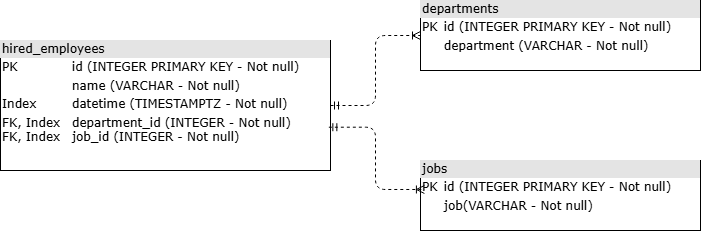

The diagram above was exported from draw.io. Its source (the exported page's mxGraphModel, read from the mxfile embedded in the PNG):
<mxGraphModel dx="1414" dy="777" grid="1" gridSize="10" guides="1" tooltips="1" connect="1" arrows="1" fold="1" page="1" pageScale="1" pageWidth="1100" pageHeight="850" background="none" math="0" shadow="0">
  <root>
    <mxCell id="0" />
    <mxCell id="1" parent="0" />
    <mxCell id="2ed32ef02a7f4228-3" parent="1" style="verticalAlign=top;align=left;overflow=fill;html=1;rounded=0;shadow=0;comic=0;labelBackgroundColor=none;strokeWidth=1;fontFamily=Verdana;fontSize=12" value="&lt;div style=&quot;box-sizing: border-box; width: 100%; background: rgb(228, 228, 228); padding: 2px;&quot;&gt;hired_employees&lt;/div&gt;&lt;table style=&quot;width: 100% ; font-size: 1em&quot; cellpadding=&quot;2&quot; cellspacing=&quot;0&quot;&gt;&lt;tbody&gt;&lt;tr&gt;&lt;td&gt;PK&lt;/td&gt;&lt;td&gt;id (INTEGER PRIMARY KEY - Not null)&lt;br&gt;&lt;/td&gt;&lt;/tr&gt;&lt;tr&gt;&lt;td&gt;&lt;br&gt;&lt;/td&gt;&lt;td&gt;name (VARCHAR - Not null)&lt;br&gt;&lt;/td&gt;&lt;/tr&gt;&lt;tr&gt;&lt;td&gt;Index&lt;/td&gt;&lt;td&gt;datetime (TIMESTAMPTZ&amp;nbsp;- Not null)&lt;br&gt;&lt;/td&gt;&lt;/tr&gt;&lt;tr&gt;&lt;td&gt;FK, Index&lt;br&gt;FK, Index&lt;/td&gt;&lt;td&gt;department_id (INTEGER&amp;nbsp;- Not null)&lt;br&gt;job_id (INTEGER&amp;nbsp;- Not null)&lt;br&gt;&lt;/td&gt;&lt;/tr&gt;&lt;/tbody&gt;&lt;/table&gt;" vertex="1">
      <mxGeometry height="130" width="330" x="20" y="120" as="geometry" />
    </mxCell>
    <mxCell id="t_850Jz7YFz6qoybznNT-5" parent="1" style="verticalAlign=top;align=left;overflow=fill;html=1;rounded=0;shadow=0;comic=0;labelBackgroundColor=none;strokeWidth=1;fontFamily=Verdana;fontSize=12" value="&lt;div style=&quot;box-sizing: border-box; width: 100%; background: rgb(228, 228, 228); padding: 2px;&quot;&gt;departments&lt;/div&gt;&lt;table style=&quot;width: 100% ; font-size: 1em&quot; cellpadding=&quot;2&quot; cellspacing=&quot;0&quot;&gt;&lt;tbody&gt;&lt;tr&gt;&lt;td&gt;PK&lt;/td&gt;&lt;td&gt;id (INTEGER PRIMARY KEY - Not null)&lt;/td&gt;&lt;/tr&gt;&lt;tr&gt;&lt;td&gt;&lt;br&gt;&lt;/td&gt;&lt;td&gt;department (VARCHAR&amp;nbsp;- Not null)&lt;br&gt;&lt;/td&gt;&lt;/tr&gt;&lt;/tbody&gt;&lt;/table&gt;" vertex="1">
      <mxGeometry height="70" width="280" x="440" y="80" as="geometry" />
    </mxCell>
    <mxCell id="t_850Jz7YFz6qoybznNT-6" parent="1" style="verticalAlign=top;align=left;overflow=fill;html=1;rounded=0;shadow=0;comic=0;labelBackgroundColor=none;strokeWidth=1;fontFamily=Verdana;fontSize=12" value="&lt;div style=&quot;box-sizing: border-box; width: 100%; background: rgb(228, 228, 228); padding: 2px;&quot;&gt;jobs&lt;/div&gt;&lt;table style=&quot;width: 100% ; font-size: 1em&quot; cellpadding=&quot;2&quot; cellspacing=&quot;0&quot;&gt;&lt;tbody&gt;&lt;tr&gt;&lt;td&gt;PK&lt;/td&gt;&lt;td&gt;id (INTEGER PRIMARY KEY - Not null)&lt;/td&gt;&lt;/tr&gt;&lt;tr&gt;&lt;td&gt;&lt;br&gt;&lt;/td&gt;&lt;td&gt;job(VARCHAR - Not null)&lt;br&gt;&lt;/td&gt;&lt;/tr&gt;&lt;/tbody&gt;&lt;/table&gt;" vertex="1">
      <mxGeometry height="70" width="280" x="440" y="240" as="geometry" />
    </mxCell>
    <mxCell id="t_850Jz7YFz6qoybznNT-8" edge="1" parent="1" source="2ed32ef02a7f4228-3" style="edgeStyle=orthogonalEdgeStyle;html=1;dashed=1;labelBackgroundColor=none;startArrow=ERmandOne;endArrow=ERoneToMany;fontFamily=Verdana;fontSize=12;align=left;entryX=0;entryY=0.5;entryDx=0;entryDy=0;exitX=1;exitY=0.5;exitDx=0;exitDy=0;" target="t_850Jz7YFz6qoybznNT-5">
      <mxGeometry relative="1" as="geometry">
        <mxPoint x="390" y="400" as="sourcePoint" />
        <mxPoint x="580" y="370" as="targetPoint" />
      </mxGeometry>
    </mxCell>
    <mxCell id="t_850Jz7YFz6qoybznNT-9" edge="1" parent="1" source="2ed32ef02a7f4228-3" style="edgeStyle=orthogonalEdgeStyle;html=1;dashed=1;labelBackgroundColor=none;startArrow=ERmandOne;endArrow=ERoneToMany;fontFamily=Verdana;fontSize=12;align=left;entryX=0.014;entryY=0.414;entryDx=0;entryDy=0;entryPerimeter=0;exitX=0.995;exitY=0.667;exitDx=0;exitDy=0;exitPerimeter=0;" target="t_850Jz7YFz6qoybznNT-6">
      <mxGeometry relative="1" as="geometry">
        <mxPoint x="410" y="360" as="sourcePoint" />
        <mxPoint x="600" y="330" as="targetPoint" />
      </mxGeometry>
    </mxCell>
  </root>
</mxGraphModel>